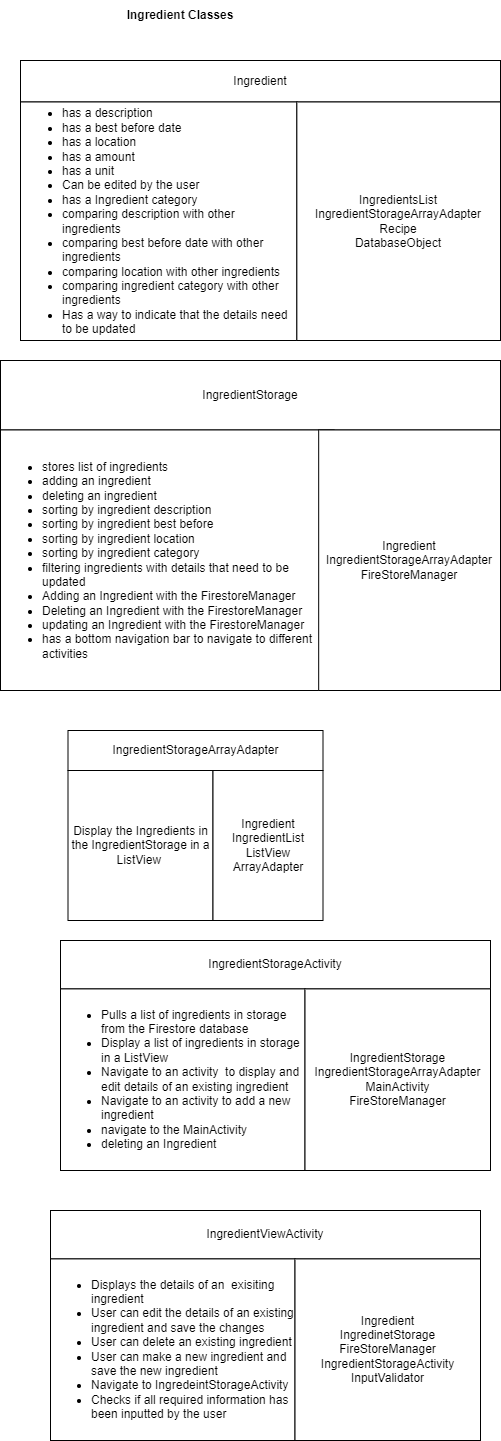

The diagram above was exported from draw.io. Its source (the exported page's mxGraphModel, read from the mxfile embedded in the PNG):
<mxGraphModel dx="1422" dy="737" grid="1" gridSize="10" guides="1" tooltips="1" connect="1" arrows="1" fold="1" page="1" pageScale="1" pageWidth="850" pageHeight="1100" math="0" shadow="0">
  <root>
    <mxCell id="0" />
    <mxCell id="1" parent="0" />
    <mxCell id="18wJAt-WFrJXV2bnqK-N-1" value="" style="group" vertex="1" connectable="0" parent="1">
      <mxGeometry x="787.5" y="860" width="255" height="190" as="geometry" />
    </mxCell>
    <mxCell id="18wJAt-WFrJXV2bnqK-N-2" value="IngredientStorageArrayAdapter" style="rounded=0;whiteSpace=wrap;html=1;" vertex="1" parent="18wJAt-WFrJXV2bnqK-N-1">
      <mxGeometry width="255" height="40" as="geometry" />
    </mxCell>
    <mxCell id="18wJAt-WFrJXV2bnqK-N-3" value="Display the Ingredients in the IngredientStorage in a ListView&amp;nbsp;" style="rounded=0;whiteSpace=wrap;html=1;" vertex="1" parent="18wJAt-WFrJXV2bnqK-N-1">
      <mxGeometry y="40" width="145" height="150" as="geometry" />
    </mxCell>
    <mxCell id="18wJAt-WFrJXV2bnqK-N-4" value="Ingredient&lt;br&gt;IngredientList&lt;br&gt;ListView&lt;br&gt;ArrayAdapter" style="rounded=0;whiteSpace=wrap;html=1;" vertex="1" parent="18wJAt-WFrJXV2bnqK-N-1">
      <mxGeometry x="145" y="40" width="110" height="150" as="geometry" />
    </mxCell>
    <mxCell id="18wJAt-WFrJXV2bnqK-N-5" value="" style="group" vertex="1" connectable="0" parent="1">
      <mxGeometry x="720" y="490" width="500" height="330" as="geometry" />
    </mxCell>
    <mxCell id="18wJAt-WFrJXV2bnqK-N-6" value="IngredientStorage" style="rounded=0;whiteSpace=wrap;html=1;" vertex="1" parent="18wJAt-WFrJXV2bnqK-N-5">
      <mxGeometry width="499.99999999999994" height="69.47368421052632" as="geometry" />
    </mxCell>
    <mxCell id="18wJAt-WFrJXV2bnqK-N-7" value="&lt;ul&gt;&lt;li&gt;stores list of ingredients&lt;/li&gt;&lt;li&gt;adding an ingredient&lt;/li&gt;&lt;li&gt;deleting an ingredient&lt;/li&gt;&lt;li&gt;sorting by ingredient description&lt;/li&gt;&lt;li&gt;sorting by ingredient best before&lt;/li&gt;&lt;li&gt;sorting by ingredient location&lt;/li&gt;&lt;li&gt;sorting by ingredient category&lt;/li&gt;&lt;li&gt;filtering ingredients with details that need to be updated&lt;/li&gt;&lt;li&gt;Adding an Ingredient with the FirestoreManager&lt;/li&gt;&lt;li&gt;Deleting an Ingredient with the FirestoreManager&lt;/li&gt;&lt;li&gt;updating an Ingredient with the FirestoreManager&lt;/li&gt;&lt;li&gt;has a bottom navigation bar to navigate to different activities&lt;/li&gt;&lt;/ul&gt;" style="rounded=0;whiteSpace=wrap;html=1;align=left;" vertex="1" parent="18wJAt-WFrJXV2bnqK-N-5">
      <mxGeometry y="69.47368421052632" width="333.3333333333332" height="260.5263157894737" as="geometry" />
    </mxCell>
    <mxCell id="18wJAt-WFrJXV2bnqK-N-8" value="Ingredient&lt;br&gt;IngredientStorageArrayAdapter&lt;br&gt;FireStoreManager" style="rounded=0;whiteSpace=wrap;html=1;" vertex="1" parent="18wJAt-WFrJXV2bnqK-N-5">
      <mxGeometry x="318.1756756756756" y="69.47368421052632" width="181.82432432432435" height="260.5263157894737" as="geometry" />
    </mxCell>
    <mxCell id="18wJAt-WFrJXV2bnqK-N-9" value="" style="group" connectable="0" vertex="1" parent="1">
      <mxGeometry x="740" y="190" width="480" height="280" as="geometry" />
    </mxCell>
    <mxCell id="18wJAt-WFrJXV2bnqK-N-10" value="Ingredient" style="rounded=0;whiteSpace=wrap;html=1;" vertex="1" parent="18wJAt-WFrJXV2bnqK-N-9">
      <mxGeometry width="480" height="41.48148148148148" as="geometry" />
    </mxCell>
    <mxCell id="18wJAt-WFrJXV2bnqK-N-11" value="&lt;ul&gt;&lt;li&gt;has a description&lt;/li&gt;&lt;li&gt;has a best before date&lt;/li&gt;&lt;li&gt;has a location&lt;/li&gt;&lt;li&gt;has a amount&lt;/li&gt;&lt;li&gt;has a unit&lt;/li&gt;&lt;li&gt;Can be edited by the user&lt;/li&gt;&lt;li&gt;has a Ingredient category&lt;/li&gt;&lt;li&gt;comparing description with other ingredients&lt;/li&gt;&lt;li&gt;comparing best before date with other ingredients&lt;/li&gt;&lt;li&gt;comparing location with other ingredients&lt;/li&gt;&lt;li&gt;comparing ingredient category with other ingredients&lt;/li&gt;&lt;li&gt;Has a way to indicate that the details need to be updated&lt;br&gt;&lt;/li&gt;&lt;/ul&gt;" style="rounded=0;whiteSpace=wrap;html=1;align=left;" vertex="1" parent="18wJAt-WFrJXV2bnqK-N-9">
      <mxGeometry y="41.48148148148148" width="276.3636363636364" height="238.5185185185185" as="geometry" />
    </mxCell>
    <mxCell id="18wJAt-WFrJXV2bnqK-N-12" value="IngredientsList&lt;br&gt;IngredientStorageArrayAdapter&lt;br&gt;Recipe&lt;br&gt;DatabaseObject" style="rounded=0;whiteSpace=wrap;html=1;" vertex="1" parent="18wJAt-WFrJXV2bnqK-N-9">
      <mxGeometry x="276.3636363636364" y="41.48148148148148" width="203.63636363636365" height="238.5185185185185" as="geometry" />
    </mxCell>
    <mxCell id="18wJAt-WFrJXV2bnqK-N-13" value="Ingredient Classes" style="text;html=1;strokeColor=none;fillColor=none;align=center;verticalAlign=middle;whiteSpace=wrap;rounded=0;fontStyle=1" vertex="1" parent="1">
      <mxGeometry x="830" y="130" width="140" height="30" as="geometry" />
    </mxCell>
    <mxCell id="18wJAt-WFrJXV2bnqK-N-14" value="" style="group" connectable="0" vertex="1" parent="1">
      <mxGeometry x="780" y="1070" width="430" height="230" as="geometry" />
    </mxCell>
    <mxCell id="18wJAt-WFrJXV2bnqK-N-15" value="IngredientStorageActivity" style="rounded=0;whiteSpace=wrap;html=1;" vertex="1" parent="18wJAt-WFrJXV2bnqK-N-14">
      <mxGeometry width="430" height="48.421052631578945" as="geometry" />
    </mxCell>
    <mxCell id="18wJAt-WFrJXV2bnqK-N-16" value="&lt;div style=&quot;text-align: left;&quot;&gt;&lt;ul&gt;&lt;li&gt;Pulls a list of ingredients in storage from the Firestore database&lt;/li&gt;&lt;li&gt;Display a list of ingredients in storage in a ListView&lt;/li&gt;&lt;li&gt;Navigate to an activity&amp;nbsp; to display and edit details of an existing ingredient&lt;/li&gt;&lt;li&gt;Navigate to an activity to add a new ingredient&lt;/li&gt;&lt;li&gt;navigate to the MainActivity&lt;/li&gt;&lt;li&gt;deleting an Ingredient&lt;br&gt;&lt;/li&gt;&lt;/ul&gt;&lt;/div&gt;" style="rounded=0;whiteSpace=wrap;html=1;" vertex="1" parent="18wJAt-WFrJXV2bnqK-N-14">
      <mxGeometry y="48.421052631578945" width="244.50980392156865" height="181.57894736842104" as="geometry" />
    </mxCell>
    <mxCell id="18wJAt-WFrJXV2bnqK-N-17" value="IngredientStorage&lt;br&gt;IngredientStorageArrayAdapter&lt;br&gt;MainActivity&lt;br&gt;FireStoreManager" style="rounded=0;whiteSpace=wrap;html=1;" vertex="1" parent="18wJAt-WFrJXV2bnqK-N-14">
      <mxGeometry x="244.50980392156865" y="48.421052631578945" width="185.49019607843138" height="181.57894736842104" as="geometry" />
    </mxCell>
    <mxCell id="18wJAt-WFrJXV2bnqK-N-18" value="" style="group" connectable="0" vertex="1" parent="1">
      <mxGeometry x="770" y="1340" width="430" height="230" as="geometry" />
    </mxCell>
    <mxCell id="18wJAt-WFrJXV2bnqK-N-19" value="IngredientViewActivity" style="rounded=0;whiteSpace=wrap;html=1;" vertex="1" parent="18wJAt-WFrJXV2bnqK-N-18">
      <mxGeometry width="430" height="48.421052631578945" as="geometry" />
    </mxCell>
    <mxCell id="18wJAt-WFrJXV2bnqK-N-20" value="&lt;div style=&quot;text-align: left;&quot;&gt;&lt;ul&gt;&lt;li&gt;Displays the details of an&amp;nbsp; exisiting ingredient&lt;/li&gt;&lt;li&gt;User can edit the details of an existing ingredient and save the changes&lt;/li&gt;&lt;li&gt;User can delete an existing ingredient&lt;/li&gt;&lt;li&gt;User can make a new ingredient and save the new ingredient&lt;/li&gt;&lt;li&gt;Navigate to IngredeintStorageActivity&lt;/li&gt;&lt;li&gt;Checks if all required information has been inputted by the user&lt;br&gt;&lt;/li&gt;&lt;/ul&gt;&lt;/div&gt;" style="rounded=0;whiteSpace=wrap;html=1;" vertex="1" parent="18wJAt-WFrJXV2bnqK-N-18">
      <mxGeometry y="48.421052631578945" width="244.50980392156865" height="181.57894736842104" as="geometry" />
    </mxCell>
    <mxCell id="18wJAt-WFrJXV2bnqK-N-21" value="Ingredient&lt;br&gt;IngredinetStorage&lt;br&gt;FireStoreManager&lt;br&gt;IngredientStorageActivity&lt;br&gt;InputValidator" style="rounded=0;whiteSpace=wrap;html=1;" vertex="1" parent="18wJAt-WFrJXV2bnqK-N-18">
      <mxGeometry x="244.50980392156865" y="48.421052631578945" width="185.49019607843138" height="181.57894736842104" as="geometry" />
    </mxCell>
  </root>
</mxGraphModel>